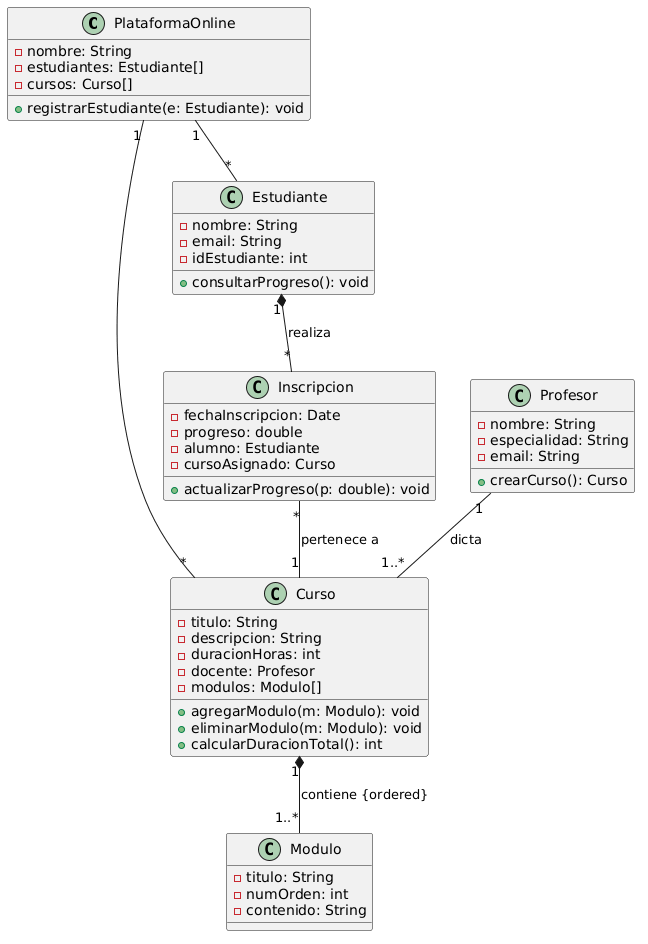

The diagram above was rendered by PlantUML. Its source (embedded in the PNG):
@startuml
class PlataformaOnline {
    - nombre: String
    - estudiantes: Estudiante[]
    - cursos: Curso[]
    + registrarEstudiante(e: Estudiante): void
}

class Curso {
    - titulo: String
    - descripcion: String
    - duracionHoras: int
    - docente: Profesor
    - modulos: Modulo[]
    + agregarModulo(m: Modulo): void
    + eliminarModulo(m: Modulo): void
    + calcularDuracionTotal(): int
}

class Modulo {
    - titulo: String
    - numOrden: int
    - contenido: String
}

class Estudiante {
    - nombre: String
    - email: String
    - idEstudiante: int
    + consultarProgreso(): void
}

class Profesor {
    - nombre: String
    - especialidad: String
    - email: String
    + crearCurso(): Curso
}

class Inscripcion {
    - fechaInscripcion: Date
    - progreso: double
    - alumno: Estudiante
    - cursoAsignado: Curso
    + actualizarProgreso(p: double): void
}

' Relaciones Corregidas
PlataformaOnline "1" -- "*" Estudiante
PlataformaOnline "1" -- "*" Curso

' Agregación: El curso existe aunque el profesor no esté
Profesor "1" -- "1..*" Curso : dicta

' Composición con orden: Los módulos son parte esencial y van en orden
Curso "1" *-- "1..*" Modulo : contiene {ordered}

' Clase de Asociación: Vincula 1 alumno con 1 curso
Estudiante "1" *-- "*" Inscripcion : realiza
Inscripcion "*" -- "1" Curso : pertenece a
@enduml